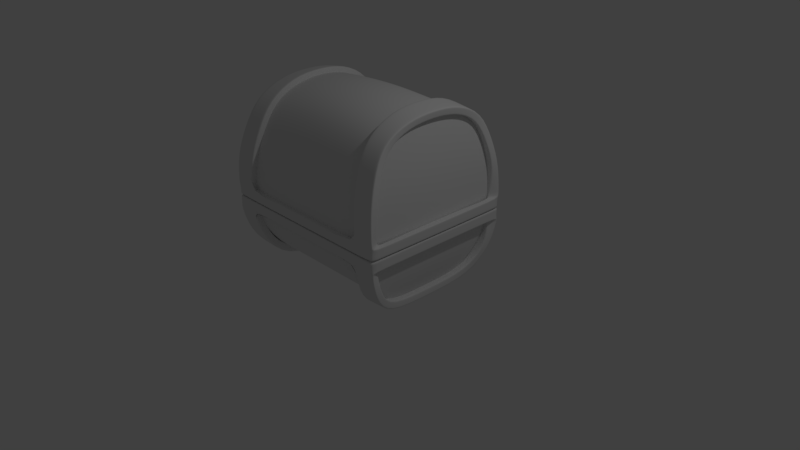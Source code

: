 # Source: RegularBox.blend  (saved by Blender 2.79.0; exported with 4.5.12 LTS)
import bpy
from mathutils import Matrix  # noqa: F401  (used for matrix-valued properties, if any)

bpy.ops.wm.read_factory_settings(use_empty=True)
scene = bpy.context.scene
scene.name = 'Scene'

# ---- collections
col_collection_1 = bpy.data.collections.new('Collection 1'); scene.collection.children.link(col_collection_1)

# ---- materials (node trees are filled in below, after node groups)
mat_material = bpy.data.materials.new('Material')
mat_material.alpha_threshold = 0.0
mat_material.use_transparent_shadow = False
mat_material.roughness = 0.5
mat_material.line_color = (0.0, 0.0, 0.0, 1.0)

# ---- material node trees

# ---- world
world_world = bpy.data.worlds.new('World'); scene.world = world_world
world_world.color = (0.05088, 0.05088, 0.05088)
world_world.use_sun_shadow = False
world_world.sun_shadow_jitter_overblur = 0.0
world_world.cycles.sampling_method = 'MANUAL'

# ---- cameras
cam_camera = bpy.data.cameras.new('Camera')
cam_camera.clip_end = 100.0
cam_camera.lens = 35.0
cam_camera.sensor_width = 32.0
cam_camera.sensor_height = 18.0
cam_camera.ortho_scale = 7.314
cam_camera.dof.focus_distance = 0.0
cam_camera.dof.aperture_fstop = 128.0

# ---- lights
light_lamp = bpy.data.lights.new('Lamp', 'POINT')
light_lamp.transmission_factor = 0.0
light_lamp.cutoff_distance = 30.0
light_lamp.energy = 100.0
light_lamp.shadow_buffer_clip_start = 1.001
light_lamp.shadow_soft_size = 0.1
light_lamp.shadow_maximum_resolution = 0.006
light_lamp.use_absolute_resolution = True

# ---- meshes
me_cube = bpy.data.meshes.new('Cube')
me_cube.from_pydata([(0.9636, 1.022, 0.6199), (0.8269, 0.6638, -0.1311), (1.257, 1.023, 0.7531), (0.9636, 1.023, 0.7531), (1.257, 1.022, 0.6199), (1.12, 0.6638, -0.113), (0.0, 1.022, 0.6199), (0.0, 1.023, 0.7531), (1.166, 0.9754, 0.6902), (1.019, 0.5773, -0.05144), (0.0, 0.9754, 0.6864), (0.0, 0.5773, -0.05144), (0.9636, 1.022, 0.7674), (0.8608, 0.7785, 2.029), (1.257, 1.023, 0.9006), (0.9636, 1.023, 0.9006), (1.257, 1.022, 0.7674), (1.13, 0.7785, 2.016), (0.0, 1.022, 0.7674), (0.0, 1.023, 0.9006), (1.171, 0.9754, 0.8377), (1.06, 0.7081, 1.982), (0.0, 0.9754, 0.8339), (0.0, 0.6865, 2.039), (1.047, 0.3749, 2.136), (0.0, 0.3749, 2.216), (1.17, 0.4792, 0.8377), (0.8608, 0.3893, 2.241), (1.13, 0.3893, 2.192), (0.621, 0.9754, 0.8358), (0.5301, 0.6865, 2.02), (0.5234, 0.3749, 2.193), (1.151, 0.9438, 1.296), (0.0, 0.9476, 1.243), (1.144, 0.476, 1.374), (0.5922, 0.9476, 1.265), (0.1709, 1.247, 1.266), (0.0, 1.226, 1.307), (0.1643, 1.176, 0.5427), (0.0, 1.133, 0.4777), (0.248, 1.26, 0.7193), (0.0, 1.179, 0.5597), (0.08786, 1.197, 0.5823), (0.2835, 1.264, 1.026), (0.0, 1.267, 1.035), (0.06979, 1.268, 1.027), (0.05458, 1.258, 0.7064), (0.1055, 1.27, 0.9122), (0.9636, -1.056, 0.6199), (0.8269, -0.6977, -0.1311), (1.257, -1.057, 0.7531), (0.9636, -1.057, 0.7531), (1.257, -1.056, 0.6199), (1.12, -0.6977, -0.113), (0.0, -1.056, 0.6199), (0.0, -1.057, 0.7531), (0.8269, -0.01694, -0.1311), (1.12, -0.01694, -0.113), (1.166, -1.009, 0.6902), (1.019, -0.6112, -0.05144), (1.019, -0.01694, -0.05144), (0.0, -1.009, 0.6864), (0.0, -0.6112, -0.05144), (0.0, -0.01694, -0.04018), (1.257, -0.01694, 0.7531), (1.257, -0.01694, 0.6199), (1.169, -0.01694, 0.6902), (0.9636, -1.056, 0.7674), (0.8608, -0.7785, 2.029), (1.257, -1.057, 0.9006), (0.9636, -1.057, 0.9006), (1.257, -1.056, 0.7674), (1.13, -0.7785, 2.016), (0.0, -1.056, 0.7674), (0.0, -1.057, 0.9006), (0.8608, 0.0, 2.269), (1.13, 0.0, 2.22), (1.171, -1.009, 0.8377), (1.06, -0.7081, 1.982), (1.033, 0.0, 2.186), (0.0, -1.009, 0.8339), (0.0, -0.6865, 2.039), (0.0, 0.0, 2.266), (1.257, -0.01694, 0.9006), (1.257, -0.01694, 0.7674), (1.169, -0.01694, 0.8377), (1.047, -0.3749, 2.136), (0.0, -0.3749, 2.216), (1.17, -0.5131, 0.8377), (0.8608, -0.3893, 2.241), (1.13, -0.3893, 2.192), (0.621, -1.009, 0.8358), (0.5301, -0.6865, 2.02), (0.5166, 0.0, 2.242), (0.5234, -0.3749, 2.193), (1.151, -0.9777, 1.296), (0.0, -0.9815, 1.243), (1.137, -0.01694, 1.398), (1.144, -0.5098, 1.374), (0.5922, -0.9815, 1.265), (0.9443, -1.054, 1.308), (1.237, -1.054, 1.308), (0.9439, 1.019, 1.311), (1.237, 1.019, 1.311), (0.5096, -0.01694, -0.04581), (0.5096, 0.5773, -0.05144), (0.6188, 0.9754, 0.6883), (0.5096, -0.6112, -0.05144), (0.6188, -1.009, 0.6883), (0.0, 0.2187, -0.04581), (1.019, 0.2187, -0.05144), (1.168, 0.4792, 0.6902), (0.5096, 0.2187, -0.04862), (0.0, -0.2526, -0.04581), (1.019, -0.2526, -0.05144), (1.168, -0.5131, 0.6902), (0.5096, -0.2526, -0.04862), (0.0, 0.876, 0.3175), (1.132, 0.876, 0.3194), (1.133, -0.01694, 0.3194), (0.0, -0.9099, 0.3175), (1.132, -0.9099, 0.3194), (0.5642, -0.9099, 0.3184), (0.5642, 0.876, 0.3184), (1.132, 0.395, 0.3194), (1.132, -0.4288, 0.3194), (0.9342, -0.985, 0.2444), (1.227, -0.985, 0.2534), (0.9342, 0.9511, 0.2444), (1.227, 0.9511, 0.2534), (0.8904, 0.9307, 1.676), (1.183, 0.9307, 1.663), (0.8906, -0.9478, 1.675), (1.184, -0.9478, 1.662), (0.0, 0.8537, 1.647), (1.105, 0.8632, 1.644), (1.084, -0.008337, 1.798), (1.095, 0.445, 1.761), (0.5607, 0.8537, 1.649), (0.0, -0.8704, 1.647), (1.105, -0.8799, 1.644), (1.095, -0.4616, 1.761), (0.5607, -0.8704, 1.649)], [], [(56, 1, 5, 57), (128, 0, 4, 129), (0, 3, 2, 4), (0, 6, 7, 3), (112, 109, 11, 105), (123, 117, 10, 106), (2, 64, 65, 4), (124, 111, 66, 119), (130, 13, 17, 131), (12, 15, 14, 16), (12, 18, 19, 15), (27, 75, 76, 28), (138, 134, 23, 30), (31, 25, 82, 93), (34, 26, 20, 32), (14, 83, 84, 16), (97, 85, 26, 34), (30, 23, 25, 31), (13, 27, 28, 17), (21, 30, 31, 24), (24, 31, 93, 79), (135, 138, 30, 21), (20, 29, 35, 32), (136, 97, 34, 137), (137, 34, 32, 135), (29, 22, 33, 35), (45, 44, 37, 36), (43, 47, 45, 36), (38, 39, 41, 42), (38, 42, 46, 40), (46, 47, 43, 40), (56, 57, 53, 49), (126, 127, 52, 48), (48, 52, 50, 51), (48, 51, 55, 54), (116, 107, 62, 113), (122, 108, 61, 120), (50, 52, 65, 64), (125, 119, 66, 115), (132, 133, 72, 68), (67, 71, 69, 70), (67, 70, 74, 73), (89, 90, 76, 75), (142, 92, 81, 139), (94, 93, 82, 87), (98, 95, 77, 88), (69, 71, 84, 83), (97, 98, 88, 85), (92, 94, 87, 81), (68, 72, 90, 89), (78, 86, 94, 92), (86, 79, 93, 94), (140, 78, 92, 142), (77, 95, 99, 91), (136, 141, 98, 97), (141, 140, 95, 98), (91, 99, 96, 80), (70, 69, 101, 100), (15, 102, 103, 14), (121, 58, 108, 122), (114, 59, 107, 116), (118, 123, 106, 8), (110, 112, 105, 9), (60, 104, 112, 110), (118, 8, 111, 124), (104, 63, 109, 112), (60, 114, 116, 104), (121, 125, 115, 58), (104, 116, 113, 63), (59, 114, 125, 121), (9, 118, 124, 110), (9, 105, 123, 118), (59, 121, 122, 107), (114, 60, 119, 125), (107, 122, 120, 62), (110, 124, 119, 60), (105, 11, 117, 123), (49, 53, 127, 126), (1, 128, 129, 5), (102, 130, 131, 103), (100, 101, 133, 132), (86, 78, 140, 141), (79, 86, 141, 136), (95, 140, 142, 99), (99, 142, 139, 96), (24, 137, 135, 21), (79, 136, 137, 24), (32, 35, 138, 135), (35, 33, 134, 138)])
me_cube.polygons.foreach_set('use_smooth', [True] * 89)
_uv = me_cube.uv_layers.new(name='UVMap')
_uv.uv.foreach_set('vector', [0.6865, 0.6692, 0.6867, 0.6343, 0.6678, 0.6342, 0.6676, 0.6691, 0.6802, 0.602, 0.6737, 0.5696, 0.6548, 0.5695, 0.6613, 0.6018, 0.6737, 0.5696, 0.6738, 0.5603, 0.6549, 0.5602, 0.6548, 0.5695, 0.6737, 0.5696, 0.7369, 0.5701, 0.737, 0.5607, 0.6738, 0.5603, 0.1649, 0.6572, 0.1686, 0.6316, 0.1557, 0.6296, 0.1525, 0.6543, 0.1247, 0.6605, 0.1249, 0.6296, 0.09408, 0.6296, 0.097, 0.6667, 0.6549, 0.5602, 0.595, 0.5602, 0.595, 0.5695, 0.6548, 0.5695, 0.1421, 0.7013, 0.123, 0.7197, 0.146, 0.7355, 0.1596, 0.7111, 0.6341, 0.7363, 0.6357, 0.7274, 0.6229, 0.7274, 0.6214, 0.7363, 0.6294, 0.7694, 0.6294, 0.7632, 0.6167, 0.7631, 0.6167, 0.7694, 0.6294, 0.7694, 0.672, 0.7696, 0.672, 0.7633, 0.6294, 0.7632, 0.6357, 0.7156, 0.6357, 0.7039, 0.623, 0.7038, 0.623, 0.7156, 0.2619, 0.7049, 0.2841, 0.7066, 0.2852, 0.6968, 0.2648, 0.6963, 0.2641, 0.6866, 0.2852, 0.6868, 0.2852, 0.6769, 0.2634, 0.6769, 0.2303, 0.6964, 0.2176, 0.7065, 0.226, 0.7255, 0.2352, 0.7106, 0.6167, 0.7631, 0.5763, 0.7633, 0.5764, 0.7696, 0.6167, 0.7694, 0.2253, 0.6822, 0.2091, 0.6875, 0.2176, 0.7065, 0.2303, 0.6964, 0.2648, 0.6963, 0.2852, 0.6968, 0.2852, 0.6868, 0.2641, 0.6866, 0.6357, 0.7274, 0.6357, 0.7156, 0.623, 0.7156, 0.6229, 0.7274, 0.2444, 0.6957, 0.2648, 0.6963, 0.2641, 0.6866, 0.243, 0.6863, 0.243, 0.6863, 0.2641, 0.6866, 0.2634, 0.6769, 0.2415, 0.6769, 0.2398, 0.7032, 0.2619, 0.7049, 0.2648, 0.6963, 0.2444, 0.6957, 0.226, 0.7255, 0.2533, 0.7308, 0.259, 0.7135, 0.2352, 0.7106, 0.2334, 0.6796, 0.2253, 0.6822, 0.2303, 0.6964, 0.2366, 0.6914, 0.2366, 0.6914, 0.2303, 0.6964, 0.2352, 0.7106, 0.2398, 0.7032, 0.2533, 0.7308, 0.2805, 0.736, 0.2829, 0.7164, 0.259, 0.7135, 0.736, 0.2233, 0.7484, 0.225, 0.749, 0.2201, 0.7371, 0.2187, 0.7237, 0.2215, 0.7357, 0.2249, 0.736, 0.2233, 0.7251, 0.2172, 0.733, 0.2371, 0.7466, 0.2397, 0.7478, 0.2299, 0.735, 0.2279, 0.7194, 0.2345, 0.735, 0.2279, 0.7354, 0.226, 0.7223, 0.2258, 0.7354, 0.226, 0.7357, 0.2249, 0.7237, 0.2215, 0.7223, 0.2258, 0.6865, 0.6692, 0.6676, 0.6691, 0.6678, 0.6342, 0.6867, 0.6343, 0.6802, 0.602, 0.6613, 0.6018, 0.6548, 0.5695, 0.6737, 0.5696, 0.6737, 0.5696, 0.6548, 0.5695, 0.6549, 0.5602, 0.6738, 0.5603, 0.6737, 0.5696, 0.6738, 0.5603, 0.737, 0.5607, 0.7369, 0.5701, 0.1649, 0.6572, 0.1525, 0.6543, 0.1557, 0.6296, 0.1686, 0.6316, 0.1247, 0.6605, 0.097, 0.6667, 0.09408, 0.6296, 0.1249, 0.6296, 0.6549, 0.5602, 0.6548, 0.5695, 0.595, 0.5695, 0.595, 0.5602, 0.1421, 0.7013, 0.1596, 0.7111, 0.146, 0.7355, 0.123, 0.7197, 0.6341, 0.7363, 0.6214, 0.7363, 0.6229, 0.7274, 0.6357, 0.7274, 0.6294, 0.7694, 0.6167, 0.7694, 0.6167, 0.7631, 0.6294, 0.7632, 0.6294, 0.7694, 0.6294, 0.7632, 0.672, 0.7633, 0.672, 0.7696, 0.6357, 0.7156, 0.623, 0.7156, 0.623, 0.7038, 0.6357, 0.7039, 0.2619, 0.7049, 0.2648, 0.6963, 0.2852, 0.6968, 0.2841, 0.7066, 0.2641, 0.6866, 0.2634, 0.6769, 0.2852, 0.6769, 0.2852, 0.6868, 0.2303, 0.6964, 0.2352, 0.7106, 0.226, 0.7255, 0.2176, 0.7065, 0.6167, 0.7631, 0.6167, 0.7694, 0.5764, 0.7696, 0.5763, 0.7633, 0.2253, 0.6822, 0.2303, 0.6964, 0.2176, 0.7065, 0.2091, 0.6875, 0.2648, 0.6963, 0.2641, 0.6866, 0.2852, 0.6868, 0.2852, 0.6968, 0.6357, 0.7274, 0.6229, 0.7274, 0.623, 0.7156, 0.6357, 0.7156, 0.2444, 0.6957, 0.243, 0.6863, 0.2641, 0.6866, 0.2648, 0.6963, 0.243, 0.6863, 0.2415, 0.6769, 0.2634, 0.6769, 0.2641, 0.6866, 0.2398, 0.7032, 0.2444, 0.6957, 0.2648, 0.6963, 0.2619, 0.7049, 0.226, 0.7255, 0.2352, 0.7106, 0.259, 0.7135, 0.2533, 0.7308, 0.2334, 0.6796, 0.2366, 0.6914, 0.2303, 0.6964, 0.2253, 0.6822, 0.2366, 0.6914, 0.2398, 0.7032, 0.2352, 0.7106, 0.2303, 0.6964, 0.2533, 0.7308, 0.259, 0.7135, 0.2829, 0.7164, 0.2805, 0.736, 0.6294, 0.7632, 0.6167, 0.7631, 0.6198, 0.7452, 0.6326, 0.7453, 0.6294, 0.7632, 0.6326, 0.7453, 0.6198, 0.7452, 0.6167, 0.7631, 0.1246, 0.6915, 0.09992, 0.7039, 0.097, 0.6667, 0.1247, 0.6605, 0.1612, 0.6828, 0.1493, 0.679, 0.1525, 0.6543, 0.1649, 0.6572, 0.1246, 0.6915, 0.1247, 0.6605, 0.097, 0.6667, 0.09992, 0.7039, 0.1612, 0.6828, 0.1649, 0.6572, 0.1525, 0.6543, 0.1493, 0.679, 0.1731, 0.6867, 0.1773, 0.6602, 0.1649, 0.6572, 0.1612, 0.6828, 0.1246, 0.6915, 0.09992, 0.7039, 0.123, 0.7197, 0.1421, 0.7013, 0.1773, 0.6602, 0.1816, 0.6337, 0.1686, 0.6316, 0.1649, 0.6572, 0.1731, 0.6867, 0.1612, 0.6828, 0.1649, 0.6572, 0.1773, 0.6602, 0.1246, 0.6915, 0.1421, 0.7013, 0.123, 0.7197, 0.09992, 0.7039, 0.1773, 0.6602, 0.1649, 0.6572, 0.1686, 0.6316, 0.1816, 0.6337, 0.1493, 0.679, 0.1612, 0.6828, 0.1421, 0.7013, 0.1246, 0.6915, 0.1493, 0.679, 0.1246, 0.6915, 0.1421, 0.7013, 0.1612, 0.6828, 0.1493, 0.679, 0.1525, 0.6543, 0.1247, 0.6605, 0.1246, 0.6915, 0.1493, 0.679, 0.1246, 0.6915, 0.1247, 0.6605, 0.1525, 0.6543, 0.1612, 0.6828, 0.1731, 0.6867, 0.1596, 0.7111, 0.1421, 0.7013, 0.1525, 0.6543, 0.1247, 0.6605, 0.1249, 0.6296, 0.1557, 0.6296, 0.1612, 0.6828, 0.1421, 0.7013, 0.1596, 0.7111, 0.1731, 0.6867, 0.1525, 0.6543, 0.1557, 0.6296, 0.1249, 0.6296, 0.1247, 0.6605, 0.6867, 0.6343, 0.6678, 0.6342, 0.6613, 0.6018, 0.6802, 0.602, 0.6867, 0.6343, 0.6802, 0.602, 0.6613, 0.6018, 0.6678, 0.6342, 0.6326, 0.7453, 0.6341, 0.7363, 0.6214, 0.7363, 0.6198, 0.7452, 0.6326, 0.7453, 0.6198, 0.7452, 0.6214, 0.7363, 0.6341, 0.7363, 0.243, 0.6863, 0.2444, 0.6957, 0.2398, 0.7032, 0.2366, 0.6914, 0.2415, 0.6769, 0.243, 0.6863, 0.2366, 0.6914, 0.2334, 0.6796, 0.2352, 0.7106, 0.2398, 0.7032, 0.2619, 0.7049, 0.259, 0.7135, 0.259, 0.7135, 0.2619, 0.7049, 0.2841, 0.7066, 0.2829, 0.7164, 0.243, 0.6863, 0.2366, 0.6914, 0.2398, 0.7032, 0.2444, 0.6957, 0.2415, 0.6769, 0.2334, 0.6796, 0.2366, 0.6914, 0.243, 0.6863, 0.2352, 0.7106, 0.259, 0.7135, 0.2619, 0.7049, 0.2398, 0.7032, 0.259, 0.7135, 0.2829, 0.7164, 0.2841, 0.7066, 0.2619, 0.7049])
me_cube.materials.append(mat_material)
me_cube.use_remesh_preserve_volume = False
me_cube.use_remesh_preserve_attributes = False
me_cube.use_mirror_vertex_groups = False
me_cube.update()

# ---- objects
ob_cube = bpy.data.objects.new('Cube', me_cube)
ob_lamp = bpy.data.objects.new('Lamp', light_lamp)
ob_camera = bpy.data.objects.new('Camera', cam_camera)

# ---- transforms, parenting, visibility, modifiers, constraints
ob_cube.location = (0.0, 0.0, 0.0)
ob_cube.lock_rotations_4d = False
ob_cube.empty_display_type = 'ARROWS'
ob_cube.lineart.crease_threshold = 0.0
_m = ob_cube.modifiers.new('Mirror', 'MIRROR')
_m.use_clip = True
_m = ob_cube.modifiers.new('Solidify', 'SOLIDIFY')
_m.thickness = 0.1
_m.use_even_offset = True
_m.nonmanifold_thickness_mode = 'FIXED'
_m.nonmanifold_merge_threshold = 0.0003
_m = ob_cube.modifiers.new('Bevel', 'BEVEL')
_m.width = 2.0
_m.width_pct = 2.0
_m.angle_limit = 1.229
_m.use_clamp_overlap = False
_m.offset_type = 'PERCENT'
_m.profile = 1.0
_m.loop_slide = False
_m.spread = 0.0
_m = ob_cube.modifiers.new('Subsurf', 'SUBSURF')
_m.uv_smooth = 'PRESERVE_CORNERS'
_m.quality = 2
_m.show_only_control_edges = False
ob_lamp.location = (4.076, 1.005, 5.904)
ob_lamp.rotation_euler = (0.6503, 0.05522, 1.866)
ob_lamp.lock_rotations_4d = False
ob_lamp.empty_display_type = 'ARROWS'
ob_lamp.color = (0.0, 0.0, 0.0, 0.0)
ob_lamp.lineart.crease_threshold = 0.0
ob_camera.location = (7.481, -6.508, 5.344)
ob_camera.rotation_euler = (1.109, 0.0, 0.8149)
ob_camera.lock_rotations_4d = False
ob_camera.empty_display_type = 'ARROWS'
ob_camera.color = (0.0, 0.0, 0.0, 0.0)
ob_camera.display_type = 'WIRE'
ob_camera.lineart.crease_threshold = 0.0

# ---- collection membership
col_collection_1.objects.link(ob_cube)
col_collection_1.objects.link(ob_lamp)
col_collection_1.objects.link(ob_camera)

# ---- scene / render settings (as saved in the file)
scene.camera = ob_camera
scene.frame_start = 1; scene.frame_end = 250; scene.frame_set(1)
scene.render.engine = 'BLENDER_EEVEE_NEXT'
scene.render.resolution_percentage = 50
scene.render.dither_intensity = 0.0
scene.cycles.use_denoising = False
scene.cycles.samples = 128
scene.cycles.sampling_pattern = 'TABULATED_SOBOL'
scene.cycles.use_adaptive_sampling = False
scene.cycles.use_light_tree = False
scene.cycles.blur_glossy = 0.0
scene.cycles.sample_clamp_indirect = 0.0
scene.view_settings.view_transform = 'Standard'
bpy.context.view_layer.update()
